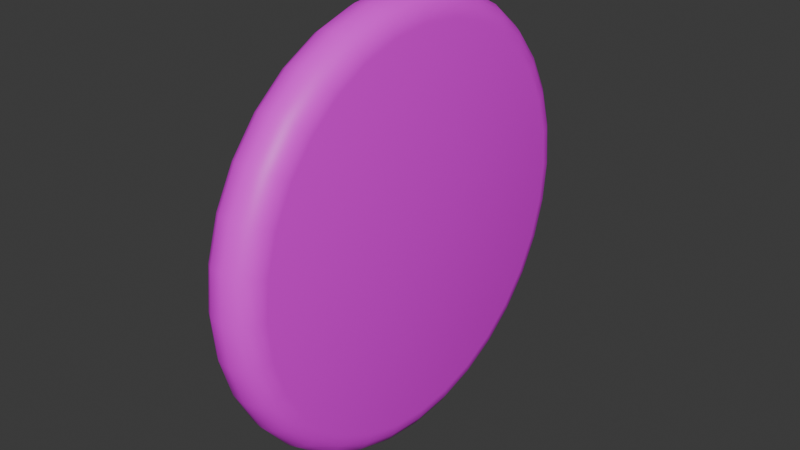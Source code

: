 # Source: New_Board.blend  (saved by Blender 4.3.32; exported with 4.5.12 LTS)
import bpy
from mathutils import Matrix  # noqa: F401  (used for matrix-valued properties, if any)

bpy.ops.wm.read_factory_settings(use_empty=True)
scene = bpy.context.scene
scene.name = 'Scene'

# ---- collections
col_collection = bpy.data.collections.new('Collection'); scene.collection.children.link(col_collection)

# ---- images (referenced by path relative to the original .blend; pixels are not part of the script)
import os
ASSET_DIR = os.environ.get("B2B_ASSET_DIR", "")  # directory of the original .blend (textures are referenced by path, not embedded)
HERE = os.path.dirname(os.path.abspath(__file__))  # packed textures are extracted next to this script under _unpacked/

def load_image(name, relpath, width, height, colorspace="sRGB"):
    """Load a texture the original file referenced (path relative to the .blend, or extracted next to this script)."""
    p = next((c for c in (os.path.join(HERE, relpath), os.path.join(ASSET_DIR, relpath)) if relpath and os.path.exists(c)), "")
    if p:
        img = bpy.data.images.load(p, check_existing=True)
        img.name = name
    else:  # same state as the original file: an image datablock whose file is absent (Cycles renders it pink)
        img = bpy.data.images.new(name, width, height)
        img.source = "FILE"
        img.filepath = "//" + (relpath or name)
    img.colorspace_settings.name = colorspace
    return img
img_wood = load_image('Wood', '', 1024, 1024, 'sRGB')

# ---- materials (node trees are filled in below, after node groups)
mat_board = bpy.data.materials.new('Board')

# ---- node groups
ng_smooth_by_angle = bpy.data.node_groups.new('Smooth by Angle', 'GeometryNodeTree')
_s = ng_smooth_by_angle.interface.new_socket(name='Mesh', in_out='OUTPUT', socket_type='NodeSocketGeometry')
_s = ng_smooth_by_angle.interface.new_socket(name='Mesh', in_out='INPUT', socket_type='NodeSocketGeometry')
_s = ng_smooth_by_angle.interface.new_socket(name='Angle', in_out='INPUT', socket_type='NodeSocketFloat')
_s.subtype = 'ANGLE'
_s.default_value = 0.5236
_s.min_value = 0.0
_s.max_value = 3.142
_s.description = 'Maximum face angle for smooth edges'
_s = ng_smooth_by_angle.interface.new_socket(name='Ignore Sharpness', in_out='INPUT', socket_type='NodeSocketBool')
_s.force_non_field = True
ng_smooth_by_angle.description = 'Set the sharpness of mesh edges based on the angle between the neighboring faces'
ng_smooth_by_angle.is_modifier = True
_N = ng_smooth_by_angle.nodes; _L = ng_smooth_by_angle.links
n0 = _N.new('GeometryNodeSetShadeSmooth'); n0.name = 'Set Shade Smooth'; n0.location = (120, -80)
n0.domain = 'EDGE'
n1 = _N.new('GeometryNodeSetShadeSmooth'); n1.name = 'Set Shade Smooth.001'; n1.location = (300, -80)
n2 = _N.new('NodeGroupOutput'); n2.name = 'Group Output'; n2.location = (480, -80)
n3 = _N.new('GeometryNodeInputMeshEdgeAngle'); n3.name = 'Edge Angle'; n3.location = (-440, -240)
n4 = _N.new('NodeGroupInput'); n4.name = 'Group Input'; n4.location = (-80, -80)
n5 = _N.new('GeometryNodeInputEdgeSmooth'); n5.name = 'Is Edge Smooth'; n5.location = (-260, -120)
n6 = _N.new('GeometryNodeInputShadeSmooth'); n6.name = 'Is Shade Smooth'; n6.location = (-440, -397)
n7 = _N.new('FunctionNodeCompare'); n7.name = 'Compare'; n7.location = (-260, -260)
n7.operation = 'LESS_EQUAL'
n7.inputs[6].default_value = (0.0, 0.0, 0.0, 0.0)
n7.inputs[7].default_value = (0.0, 0.0, 0.0, 0.0)
n8 = _N.new('FunctionNodeBooleanMath'); n8.name = 'Boolean Math.001'; n8.location = (-80, -260)
n9 = _N.new('NodeGroupInput'); n9.name = 'Group Input.001'; n9.location = (-440, -329)
n10 = _N.new('NodeGroupInput'); n10.name = 'Group Input.002'; n10.location = (-259, -189)
n11 = _N.new('FunctionNodeBooleanMath'); n11.name = 'Boolean Math'; n11.location = (-80, -149)
n11.operation = 'OR'
n12 = _N.new('FunctionNodeBooleanMath'); n12.name = 'Boolean Math.002'; n12.location = (-260, -380)
n12.operation = 'OR'
n13 = _N.new('NodeGroupInput'); n13.name = 'Group Input.003'; n13.location = (-440, -460)
_L.new(n3.outputs[0], n7.inputs[0])
_L.new(n1.outputs[0], n2.inputs[0])
_L.new(n9.outputs[1], n7.inputs[1])
_L.new(n7.outputs[0], n8.inputs[0])
_L.new(n4.outputs[0], n0.inputs[0])
_L.new(n0.outputs[0], n1.inputs[0])
_L.new(n8.outputs[0], n0.inputs[2])
_L.new(n10.outputs[2], n11.inputs[1])
_L.new(n5.outputs[0], n11.inputs[0])
_L.new(n11.outputs[0], n0.inputs[1])
_L.new(n13.outputs[2], n12.inputs[1])
_L.new(n6.outputs[0], n12.inputs[0])
_L.new(n12.outputs[0], n8.inputs[1])
n2.is_active_output = True

# ---- material node trees
mat_board.use_nodes = True; mat_board.node_tree.nodes.clear()
_N = mat_board.node_tree.nodes; _L = mat_board.node_tree.links
n0 = _N.new('ShaderNodeBsdfPrincipled'); n0.name = 'Principled BSDF'; n0.location = (10, 300)
n1 = _N.new('ShaderNodeOutputMaterial'); n1.name = 'Material Output'; n1.location = (300, 300)
n2 = _N.new('ShaderNodeTexImage'); n2.name = 'Image Texture'; n2.location = (-280, 280)
n2.image = img_wood
_L.new(n0.outputs[0], n1.inputs[0])
_L.new(n2.outputs[0], n0.inputs[0])
n1.is_active_output = True

# ---- world
world_world = bpy.data.worlds.new('World'); scene.world = world_world
world_world.use_nodes = True; world_world.node_tree.nodes.clear()
_N = world_world.node_tree.nodes; _L = world_world.node_tree.links
n0 = _N.new('ShaderNodeOutputWorld'); n0.name = 'World Output'; n0.location = (300, 300)
n1 = _N.new('ShaderNodeBackground'); n1.name = 'Background'; n1.location = (10, 300)
n1.inputs[0].default_value = (0.05088, 0.05088, 0.05088, 1.0)
_L.new(n1.outputs[0], n0.inputs[0])
n0.is_active_output = True
world_world.color = (0.05088, 0.05088, 0.05088)
world_world.sun_shadow_jitter_overblur = 0.0

# ---- meshes
me_cylinder = bpy.data.meshes.new('Cylinder')
me_cylinder.from_pydata([(-0.1268, 0.884, 3.101e-07), (-0.01136, 1.0, 0.0), (-0.118, 0.9284, 1.914e-07), (-0.09301, 0.966, 9.104e-08), (-0.05555, 0.9912, 2.369e-08), (0.1268, 0.884, 0.0), (0.01136, 1.0, 0.0), (0.118, 0.9284, 0.0), (0.09301, 0.966, 0.0), (0.05555, 0.9912, 0.0), (-0.1268, 0.867, -0.1725), (-0.01136, 0.9808, -0.1951), (-0.118, 0.9105, -0.1811), (-0.09301, 0.9475, -0.1885), (-0.05555, 0.9721, -0.1934), (0.1268, 0.867, -0.1725), (0.01136, 0.9808, -0.1951), (0.118, 0.9105, -0.1811), (0.09301, 0.9475, -0.1885), (0.05555, 0.9721, -0.1934), (-0.1268, 0.8167, -0.3383), (-0.01136, 0.9239, -0.3827), (-0.118, 0.8577, -0.3553), (-0.09301, 0.8925, -0.3697), (-0.05555, 0.9157, -0.3793), (0.1268, 0.8167, -0.3383), (0.01136, 0.9239, -0.3827), (0.118, 0.8577, -0.3553), (0.09301, 0.8925, -0.3697), (0.05555, 0.9157, -0.3793), (-0.1268, 0.735, -0.4911), (-0.01136, 0.8315, -0.5556), (-0.118, 0.7719, -0.5158), (-0.09301, 0.8032, -0.5367), (-0.05555, 0.8241, -0.5507), (0.1268, 0.735, -0.4911), (0.01136, 0.8315, -0.5556), (0.118, 0.7719, -0.5158), (0.09301, 0.8032, -0.5367), (0.05555, 0.8241, -0.5507), (-0.1268, 0.6251, -0.6251), (-0.01136, 0.7071, -0.7071), (-0.118, 0.6565, -0.6565), (-0.09301, 0.6831, -0.6831), (-0.05555, 0.7009, -0.7009), (0.1268, 0.6251, -0.6251), (0.01136, 0.7071, -0.7071), (0.118, 0.6565, -0.6565), (0.09301, 0.6831, -0.6831), (0.05555, 0.7009, -0.7009), (-0.1268, 0.4911, -0.735), (-0.01136, 0.5556, -0.8315), (-0.118, 0.5158, -0.7719), (-0.09301, 0.5367, -0.8032), (-0.05555, 0.5507, -0.8241), (0.1268, 0.4911, -0.735), (0.01136, 0.5556, -0.8315), (0.118, 0.5158, -0.7719), (0.09301, 0.5367, -0.8032), (0.05555, 0.5507, -0.8241), (-0.1268, 0.3383, -0.8167), (-0.01136, 0.3827, -0.9239), (-0.118, 0.3553, -0.8577), (-0.09301, 0.3697, -0.8925), (-0.05555, 0.3793, -0.9157), (0.1268, 0.3383, -0.8167), (0.01136, 0.3827, -0.9239), (0.118, 0.3553, -0.8577), (0.09301, 0.3697, -0.8925), (0.05555, 0.3793, -0.9157), (-0.1268, 0.1725, -0.867), (-0.01136, 0.1951, -0.9808), (-0.118, 0.1811, -0.9105), (-0.09301, 0.1885, -0.9475), (-0.05555, 0.1934, -0.9721), (0.1268, 0.1725, -0.867), (0.01136, 0.1951, -0.9808), (0.118, 0.1811, -0.9105), (0.09301, 0.1885, -0.9475), (0.05555, 0.1934, -0.9721), (-0.1268, 0.0, -0.884), (-0.01136, 0.0, -1.0), (-0.118, 0.0, -0.9284), (-0.09301, 0.0, -0.966), (-0.05555, 0.0, -0.9912), (0.1268, 0.0, -0.884), (0.01136, 0.0, -1.0), (0.118, 0.0, -0.9284), (0.09301, 0.0, -0.966), (0.05555, 0.0, -0.9912), (-0.1268, -0.1725, -0.867), (-0.01136, -0.1951, -0.9808), (-0.118, -0.1811, -0.9105), (-0.09301, -0.1885, -0.9475), (-0.05555, -0.1934, -0.9721), (0.1268, -0.1725, -0.867), (0.01136, -0.1951, -0.9808), (0.118, -0.1811, -0.9105), (0.09301, -0.1885, -0.9475), (0.05555, -0.1934, -0.9721), (-0.1268, -0.3383, -0.8167), (-0.01136, -0.3827, -0.9239), (-0.118, -0.3553, -0.8577), (-0.09301, -0.3697, -0.8925), (-0.05555, -0.3793, -0.9157), (0.1268, -0.3383, -0.8167), (0.01136, -0.3827, -0.9239), (0.118, -0.3553, -0.8577), (0.09301, -0.3697, -0.8925), (0.05555, -0.3793, -0.9157), (-0.1268, -0.4911, -0.735), (-0.01136, -0.5556, -0.8315), (-0.118, -0.5158, -0.7719), (-0.09301, -0.5367, -0.8032), (-0.05555, -0.5507, -0.8241), (0.1268, -0.4911, -0.735), (0.01136, -0.5556, -0.8315), (0.118, -0.5158, -0.7719), (0.09301, -0.5367, -0.8032), (0.05555, -0.5507, -0.8241), (-0.1268, -0.6251, -0.6251), (-0.01136, -0.7071, -0.7071), (-0.118, -0.6565, -0.6565), (-0.09301, -0.6831, -0.6831), (-0.05555, -0.7009, -0.7009), (0.1268, -0.6251, -0.6251), (0.01136, -0.7071, -0.7071), (0.118, -0.6565, -0.6565), (0.09301, -0.6831, -0.6831), (0.05555, -0.7009, -0.7009), (-0.1268, -0.735, -0.4911), (-0.01136, -0.8315, -0.5556), (-0.118, -0.7719, -0.5158), (-0.09301, -0.8032, -0.5367), (-0.05555, -0.8241, -0.5507), (0.1268, -0.735, -0.4911), (0.01136, -0.8315, -0.5556), (0.118, -0.7719, -0.5158), (0.09301, -0.8032, -0.5367), (0.05555, -0.8241, -0.5507), (-0.1268, -0.8167, -0.3383), (-0.01136, -0.9239, -0.3827), (-0.118, -0.8577, -0.3553), (-0.09301, -0.8925, -0.3697), (-0.05555, -0.9157, -0.3793), (0.1268, -0.8167, -0.3383), (0.01136, -0.9239, -0.3827), (0.118, -0.8577, -0.3553), (0.09301, -0.8925, -0.3697), (0.05555, -0.9157, -0.3793), (-0.1268, -0.867, -0.1725), (-0.01136, -0.9808, -0.1951), (-0.118, -0.9105, -0.1811), (-0.09301, -0.9475, -0.1885), (-0.05555, -0.9721, -0.1934), (0.1268, -0.867, -0.1725), (0.01136, -0.9808, -0.1951), (0.118, -0.9105, -0.1811), (0.09301, -0.9475, -0.1885), (0.05555, -0.9721, -0.1934), (-0.1268, -0.884, 3.101e-07), (-0.01136, -1.0, 0.0), (-0.118, -0.9284, 1.914e-07), (-0.09301, -0.966, 9.104e-08), (-0.05555, -0.9912, 2.369e-08), (0.1268, -0.884, 0.0), (0.01136, -1.0, 0.0), (0.118, -0.9284, 0.0), (0.09301, -0.966, 0.0), (0.05555, -0.9912, 0.0), (-0.1268, -0.867, 0.1725), (-0.01136, -0.9808, 0.1951), (-0.118, -0.9105, 0.1811), (-0.09301, -0.9475, 0.1885), (-0.05555, -0.9721, 0.1934), (0.1268, -0.867, 0.1725), (0.01136, -0.9808, 0.1951), (0.118, -0.9105, 0.1811), (0.09301, -0.9475, 0.1885), (0.05555, -0.9721, 0.1934), (-0.1268, -0.8167, 0.3383), (-0.01136, -0.9239, 0.3827), (-0.118, -0.8577, 0.3553), (-0.09301, -0.8925, 0.3697), (-0.05555, -0.9157, 0.3793), (0.1268, -0.8167, 0.3383), (0.01136, -0.9239, 0.3827), (0.118, -0.8577, 0.3553), (0.09301, -0.8925, 0.3697), (0.05555, -0.9157, 0.3793), (-0.1268, -0.735, 0.4911), (-0.01136, -0.8315, 0.5556), (-0.118, -0.7719, 0.5158), (-0.09301, -0.8032, 0.5367), (-0.05555, -0.8241, 0.5507), (0.1268, -0.735, 0.4911), (0.01136, -0.8315, 0.5556), (0.118, -0.7719, 0.5158), (0.09301, -0.8032, 0.5367), (0.05555, -0.8241, 0.5507), (-0.1268, -0.6251, 0.6251), (-0.01136, -0.7071, 0.7071), (-0.118, -0.6565, 0.6565), (-0.09301, -0.6831, 0.6831), (-0.05555, -0.7009, 0.7009), (0.1268, -0.6251, 0.6251), (0.01136, -0.7071, 0.7071), (0.118, -0.6565, 0.6565), (0.09301, -0.6831, 0.6831), (0.05555, -0.7009, 0.7009), (-0.1268, -0.4911, 0.735), (-0.01136, -0.5556, 0.8315), (-0.118, -0.5158, 0.7719), (-0.09301, -0.5367, 0.8032), (-0.05555, -0.5507, 0.8241), (0.1268, -0.4911, 0.735), (0.01136, -0.5556, 0.8315), (0.118, -0.5158, 0.7719), (0.09301, -0.5367, 0.8032), (0.05555, -0.5507, 0.8241), (-0.1268, -0.3383, 0.8167), (-0.01136, -0.3827, 0.9239), (-0.118, -0.3553, 0.8577), (-0.09301, -0.3697, 0.8925), (-0.05555, -0.3793, 0.9157), (0.1268, -0.3383, 0.8167), (0.01136, -0.3827, 0.9239), (0.118, -0.3553, 0.8577), (0.09301, -0.3697, 0.8925), (0.05555, -0.3793, 0.9157), (-0.1268, -0.1725, 0.867), (-0.01136, -0.1951, 0.9808), (-0.118, -0.1811, 0.9105), (-0.09301, -0.1885, 0.9475), (-0.05555, -0.1934, 0.9721), (0.1268, -0.1725, 0.867), (0.01136, -0.1951, 0.9808), (0.118, -0.1811, 0.9105), (0.09301, -0.1885, 0.9475), (0.05555, -0.1934, 0.9721), (-0.1268, 0.0, 0.884), (-0.01136, 0.0, 1.0), (-0.118, 0.0, 0.9284), (-0.09301, 0.0, 0.966), (-0.05555, 0.0, 0.9912), (0.1268, 0.0, 0.884), (0.01136, 0.0, 1.0), (0.118, 0.0, 0.9284), (0.09301, 0.0, 0.966), (0.05555, 0.0, 0.9912), (-0.1268, 0.1725, 0.867), (-0.01136, 0.1951, 0.9808), (-0.118, 0.1811, 0.9105), (-0.09301, 0.1885, 0.9475), (-0.05555, 0.1934, 0.9721), (0.1268, 0.1725, 0.867), (0.01136, 0.1951, 0.9808), (0.118, 0.1811, 0.9105), (0.09301, 0.1885, 0.9475), (0.05555, 0.1934, 0.9721), (-0.1268, 0.3383, 0.8167), (-0.01136, 0.3827, 0.9239), (-0.118, 0.3553, 0.8577), (-0.09301, 0.3697, 0.8925), (-0.05555, 0.3793, 0.9157), (0.1268, 0.3383, 0.8167), (0.01136, 0.3827, 0.9239), (0.118, 0.3553, 0.8577), (0.09301, 0.3697, 0.8925), (0.05555, 0.3793, 0.9157), (-0.1268, 0.4911, 0.735), (-0.01136, 0.5556, 0.8315), (-0.118, 0.5158, 0.7719), (-0.09301, 0.5367, 0.8032), (-0.05555, 0.5507, 0.8241), (0.1268, 0.4911, 0.735), (0.01136, 0.5556, 0.8315), (0.118, 0.5158, 0.7719), (0.09301, 0.5367, 0.8032), (0.05555, 0.5507, 0.8241), (-0.1268, 0.6251, 0.6251), (-0.01136, 0.7071, 0.7071), (-0.118, 0.6565, 0.6565), (-0.09301, 0.6831, 0.6831), (-0.05555, 0.7009, 0.7009), (0.1268, 0.6251, 0.6251), (0.01136, 0.7071, 0.7071), (0.118, 0.6565, 0.6565), (0.09301, 0.6831, 0.6831), (0.05555, 0.7009, 0.7009), (-0.1268, 0.735, 0.4911), (-0.01136, 0.8315, 0.5556), (-0.118, 0.7719, 0.5158), (-0.09301, 0.8032, 0.5367), (-0.05555, 0.8241, 0.5507), (0.1268, 0.735, 0.4911), (0.01136, 0.8315, 0.5556), (0.118, 0.7719, 0.5158), (0.09301, 0.8032, 0.5367), (0.05555, 0.8241, 0.5507), (-0.1268, 0.8167, 0.3383), (-0.01136, 0.9239, 0.3827), (-0.118, 0.8577, 0.3553), (-0.09301, 0.8925, 0.3697), (-0.05555, 0.9157, 0.3793), (0.1268, 0.8167, 0.3383), (0.01136, 0.9239, 0.3827), (0.118, 0.8577, 0.3553), (0.09301, 0.8925, 0.3697), (0.05555, 0.9157, 0.3793), (-0.1268, 0.867, 0.1725), (-0.01136, 0.9808, 0.1951), (-0.118, 0.9105, 0.1811), (-0.09301, 0.9475, 0.1885), (-0.05555, 0.9721, 0.1934), (0.1268, 0.867, 0.1725), (0.01136, 0.9808, 0.1951), (0.118, 0.9105, 0.1811), (0.09301, 0.9475, 0.1885), (0.05555, 0.9721, 0.1934)], [], [(311, 316, 6, 1), (21, 26, 36, 31), (31, 36, 46, 41), (41, 46, 56, 51), (51, 56, 66, 61), (61, 66, 76, 71), (71, 76, 86, 81), (81, 86, 96, 91), (91, 96, 106, 101), (101, 106, 116, 111), (111, 116, 126, 121), (121, 126, 136, 131), (131, 136, 146, 141), (141, 146, 156, 151), (151, 156, 166, 161), (161, 166, 176, 171), (171, 176, 186, 181), (181, 186, 196, 191), (191, 196, 206, 201), (201, 206, 216, 211), (211, 216, 226, 221), (221, 226, 236, 231), (231, 236, 246, 241), (241, 246, 256, 251), (251, 256, 266, 261), (261, 266, 276, 271), (271, 276, 286, 281), (281, 286, 296, 291), (291, 296, 306, 301), (301, 306, 316, 311), (11, 16, 26, 21), (15, 5, 315, 305, 295, 285, 275, 265, 255, 245, 235, 225, 215, 205, 195, 185, 175, 165, 155, 145, 135, 125, 115, 105, 95, 85, 75, 65, 55, 45, 35, 25), (1, 6, 16, 11), (1, 11, 14, 4), (4, 14, 13, 3), (3, 13, 12, 2), (2, 12, 10, 0), (16, 6, 9, 19), (19, 9, 8, 18), (18, 8, 7, 17), (17, 7, 5, 15), (11, 21, 24, 14), (14, 24, 23, 13), (13, 23, 22, 12), (12, 22, 20, 10), (26, 16, 19, 29), (29, 19, 18, 28), (28, 18, 17, 27), (27, 17, 15, 25), (21, 31, 34, 24), (24, 34, 33, 23), (23, 33, 32, 22), (22, 32, 30, 20), (36, 26, 29, 39), (39, 29, 28, 38), (38, 28, 27, 37), (37, 27, 25, 35), (31, 41, 44, 34), (34, 44, 43, 33), (33, 43, 42, 32), (32, 42, 40, 30), (46, 36, 39, 49), (49, 39, 38, 48), (48, 38, 37, 47), (47, 37, 35, 45), (41, 51, 54, 44), (44, 54, 53, 43), (43, 53, 52, 42), (42, 52, 50, 40), (56, 46, 49, 59), (59, 49, 48, 58), (58, 48, 47, 57), (57, 47, 45, 55), (51, 61, 64, 54), (54, 64, 63, 53), (53, 63, 62, 52), (52, 62, 60, 50), (66, 56, 59, 69), (69, 59, 58, 68), (68, 58, 57, 67), (67, 57, 55, 65), (61, 71, 74, 64), (64, 74, 73, 63), (63, 73, 72, 62), (62, 72, 70, 60), (76, 66, 69, 79), (79, 69, 68, 78), (78, 68, 67, 77), (77, 67, 65, 75), (71, 81, 84, 74), (74, 84, 83, 73), (73, 83, 82, 72), (72, 82, 80, 70), (86, 76, 79, 89), (89, 79, 78, 88), (88, 78, 77, 87), (87, 77, 75, 85), (81, 91, 94, 84), (84, 94, 93, 83), (83, 93, 92, 82), (82, 92, 90, 80), (96, 86, 89, 99), (99, 89, 88, 98), (98, 88, 87, 97), (97, 87, 85, 95), (91, 101, 104, 94), (94, 104, 103, 93), (93, 103, 102, 92), (92, 102, 100, 90), (106, 96, 99, 109), (109, 99, 98, 108), (108, 98, 97, 107), (107, 97, 95, 105), (101, 111, 114, 104), (104, 114, 113, 103), (103, 113, 112, 102), (102, 112, 110, 100), (116, 106, 109, 119), (119, 109, 108, 118), (118, 108, 107, 117), (117, 107, 105, 115), (111, 121, 124, 114), (114, 124, 123, 113), (113, 123, 122, 112), (112, 122, 120, 110), (126, 116, 119, 129), (129, 119, 118, 128), (128, 118, 117, 127), (127, 117, 115, 125), (121, 131, 134, 124), (124, 134, 133, 123), (123, 133, 132, 122), (122, 132, 130, 120), (136, 126, 129, 139), (139, 129, 128, 138), (138, 128, 127, 137), (137, 127, 125, 135), (131, 141, 144, 134), (134, 144, 143, 133), (133, 143, 142, 132), (132, 142, 140, 130), (146, 136, 139, 149), (149, 139, 138, 148), (148, 138, 137, 147), (147, 137, 135, 145), (141, 151, 154, 144), (144, 154, 153, 143), (143, 153, 152, 142), (142, 152, 150, 140), (156, 146, 149, 159), (159, 149, 148, 158), (158, 148, 147, 157), (157, 147, 145, 155), (151, 161, 164, 154), (154, 164, 163, 153), (153, 163, 162, 152), (152, 162, 160, 150), (166, 156, 159, 169), (169, 159, 158, 168), (168, 158, 157, 167), (167, 157, 155, 165), (161, 171, 174, 164), (164, 174, 173, 163), (163, 173, 172, 162), (162, 172, 170, 160), (176, 166, 169, 179), (179, 169, 168, 178), (178, 168, 167, 177), (177, 167, 165, 175), (171, 181, 184, 174), (174, 184, 183, 173), (173, 183, 182, 172), (172, 182, 180, 170), (186, 176, 179, 189), (189, 179, 178, 188), (188, 178, 177, 187), (187, 177, 175, 185), (181, 191, 194, 184), (184, 194, 193, 183), (183, 193, 192, 182), (182, 192, 190, 180), (196, 186, 189, 199), (199, 189, 188, 198), (198, 188, 187, 197), (197, 187, 185, 195), (191, 201, 204, 194), (194, 204, 203, 193), (193, 203, 202, 192), (192, 202, 200, 190), (206, 196, 199, 209), (209, 199, 198, 208), (208, 198, 197, 207), (207, 197, 195, 205), (201, 211, 214, 204), (204, 214, 213, 203), (203, 213, 212, 202), (202, 212, 210, 200), (216, 206, 209, 219), (219, 209, 208, 218), (218, 208, 207, 217), (217, 207, 205, 215), (211, 221, 224, 214), (214, 224, 223, 213), (213, 223, 222, 212), (212, 222, 220, 210), (226, 216, 219, 229), (229, 219, 218, 228), (228, 218, 217, 227), (227, 217, 215, 225), (221, 231, 234, 224), (224, 234, 233, 223), (223, 233, 232, 222), (222, 232, 230, 220), (236, 226, 229, 239), (239, 229, 228, 238), (238, 228, 227, 237), (237, 227, 225, 235), (231, 241, 244, 234), (234, 244, 243, 233), (233, 243, 242, 232), (232, 242, 240, 230), (246, 236, 239, 249), (249, 239, 238, 248), (248, 238, 237, 247), (247, 237, 235, 245), (241, 251, 254, 244), (244, 254, 253, 243), (243, 253, 252, 242), (242, 252, 250, 240), (256, 246, 249, 259), (259, 249, 248, 258), (258, 248, 247, 257), (257, 247, 245, 255), (251, 261, 264, 254), (254, 264, 263, 253), (253, 263, 262, 252), (252, 262, 260, 250), (266, 256, 259, 269), (269, 259, 258, 268), (268, 258, 257, 267), (267, 257, 255, 265), (261, 271, 274, 264), (264, 274, 273, 263), (263, 273, 272, 262), (262, 272, 270, 260), (276, 266, 269, 279), (279, 269, 268, 278), (278, 268, 267, 277), (277, 267, 265, 275), (271, 281, 284, 274), (274, 284, 283, 273), (273, 283, 282, 272), (272, 282, 280, 270), (286, 276, 279, 289), (289, 279, 278, 288), (288, 278, 277, 287), (287, 277, 275, 285), (281, 291, 294, 284), (284, 294, 293, 283), (283, 293, 292, 282), (282, 292, 290, 280), (296, 286, 289, 299), (299, 289, 288, 298), (298, 288, 287, 297), (297, 287, 285, 295), (291, 301, 304, 294), (294, 304, 303, 293), (293, 303, 302, 292), (292, 302, 300, 290), (306, 296, 299, 309), (309, 299, 298, 308), (308, 298, 297, 307), (307, 297, 295, 305), (301, 311, 314, 304), (304, 314, 313, 303), (303, 313, 312, 302), (302, 312, 310, 300), (316, 306, 309, 319), (319, 309, 308, 318), (318, 308, 307, 317), (317, 307, 305, 315), (311, 1, 4, 314), (314, 4, 3, 313), (313, 3, 2, 312), (312, 2, 0, 310), (6, 316, 319, 9), (9, 319, 318, 8), (8, 318, 317, 7), (7, 317, 315, 5), (0, 10, 20, 30, 40, 50, 60, 70, 80, 90, 100, 110, 120, 130, 140, 150, 160, 170, 180, 190, 200, 210, 220, 230, 240, 250, 260, 270, 280, 290, 300, 310)])
me_cylinder.polygons.foreach_set('use_smooth', [True] * 290)
_uv = me_cylinder.uv_layers.new(name='UVMap')
_uv.uv.foreach_set('vector', [0.09273, 0.5864, 0.09844, 0.5864, 0.09844, 0.6347, 0.09273, 0.6347, 0.09273, 0.7323, 0.09844, 0.7323, 0.09844, 0.7778, 0.09273, 0.7778, 0.09273, 0.7778, 0.09844, 0.7778, 0.09844, 0.8187, 0.09273, 0.8187, 0.09273, 0.8187, 0.09844, 0.8187, 0.09844, 0.8536, 0.09273, 0.8536, 0.2259, 0.8187, 0.2202, 0.8187, 0.2202, 0.7778, 0.2259, 0.7778, 0.2259, 0.7778, 0.2202, 0.7778, 0.2202, 0.7323, 0.2259, 0.7323, 0.2259, 0.7323, 0.2202, 0.7323, 0.2202, 0.684, 0.2259, 0.684, 0.2259, 0.684, 0.2202, 0.684, 0.2202, 0.6347, 0.2259, 0.6347, 0.2259, 0.6347, 0.2202, 0.6347, 0.2202, 0.5864, 0.2259, 0.5864, 0.2259, 0.5864, 0.2202, 0.5864, 0.2202, 0.5409, 0.2259, 0.5409, 0.2259, 0.5409, 0.2202, 0.5409, 0.2202, 0.5, 0.2259, 0.5, 0.1622, 0.8536, 0.1564, 0.8536, 0.1564, 0.8126, 0.1622, 0.8126, 0.1622, 0.8126, 0.1564, 0.8126, 0.1564, 0.7671, 0.1622, 0.7671, 0.1622, 0.7671, 0.1564, 0.7671, 0.1564, 0.7188, 0.1622, 0.7188, 0.1622, 0.7188, 0.1564, 0.7188, 0.1564, 0.6696, 0.1622, 0.6696, 0.1622, 0.6696, 0.1564, 0.6696, 0.1564, 0.6213, 0.1622, 0.6213, 0.1622, 0.6213, 0.1564, 0.6213, 0.1564, 0.5758, 0.1622, 0.5758, 0.1622, 0.5758, 0.1564, 0.5758, 0.1564, 0.5348, 0.1622, 0.5348, 0.1622, 0.5348, 0.1564, 0.5348, 0.1564, 0.5, 0.1622, 0.5, 0.02901, 0.5, 0.03472, 0.5, 0.03472, 0.5348, 0.02901, 0.5348, 0.02901, 0.5348, 0.03472, 0.5348, 0.03472, 0.5758, 0.02901, 0.5758, 0.02901, 0.5758, 0.03472, 0.5758, 0.03472, 0.6213, 0.02901, 0.6213, 0.02901, 0.6213, 0.03472, 0.6213, 0.03472, 0.6696, 0.02901, 0.6696, 0.02901, 0.6696, 0.03472, 0.6696, 0.03472, 0.7188, 0.02901, 0.7188, 0.02901, 0.7188, 0.03472, 0.7188, 0.03472, 0.7671, 0.02901, 0.7671, 0.02901, 0.7671, 0.03472, 0.7671, 0.03472, 0.8126, 0.02901, 0.8126, 0.02901, 0.8126, 0.03472, 0.8126, 0.03472, 0.8536, 0.02901, 0.8536, 0.02901, 0.8536, 0.03472, 0.8536, 0.03472, 0.8884, 0.02901, 0.8884, 0.09273, 0.5, 0.09844, 0.5, 0.09844, 0.5409, 0.09273, 0.5409, 0.09273, 0.5409, 0.09844, 0.5409, 0.09844, 0.5864, 0.09273, 0.5864, 0.09273, 0.684, 0.09844, 0.684, 0.09844, 0.7323, 0.09273, 0.7323, 0.07834, 0.1091, 0.1091, 0.07834, 0.1453, 0.05416, 0.1855, 0.0375, 0.2282, 0.02901, 0.2718, 0.02901, 0.3145, 0.0375, 0.3547, 0.05416, 0.3909, 0.07834, 0.4217, 0.1091, 0.4458, 0.1453, 0.4625, 0.1855, 0.471, 0.2282, 0.471, 0.2718, 0.4625, 0.3145, 0.4458, 0.3547, 0.4217, 0.3909, 0.3909, 0.4217, 0.3547, 0.4458, 0.3145, 0.4625, 0.2718, 0.471, 0.2282, 0.471, 0.1855, 0.4625, 0.1453, 0.4458, 0.1091, 0.4217, 0.07834, 0.3909, 0.05416, 0.3547, 0.0375, 0.3145, 0.02901, 0.2718, 0.02901, 0.2282, 0.0375, 0.1855, 0.05416, 0.1453, 0.09273, 0.6347, 0.09844, 0.6347, 0.09844, 0.684, 0.09273, 0.684, 0.09273, 0.6347, 0.09273, 0.684, 0.08163, 0.6838, 0.08163, 0.635, 0.08163, 0.635, 0.08163, 0.6838, 0.06372, 0.6832, 0.06372, 0.6356, 0.9087, 0.4447, 0.8691, 0.4711, 0.8599, 0.4557, 0.898, 0.4303, 0.898, 0.4303, 0.8599, 0.4557, 0.8547, 0.4458, 0.8909, 0.4217, 0.09844, 0.684, 0.09844, 0.6347, 0.1095, 0.635, 0.1095, 0.6838, 0.1095, 0.6838, 0.1095, 0.635, 0.1274, 0.6356, 0.1274, 0.6832, 0.0564, 0.09004, 0.09004, 0.0564, 0.102, 0.06972, 0.06972, 0.102, 0.06972, 0.102, 0.102, 0.06972, 0.1091, 0.07834, 0.07834, 0.1091, 0.09273, 0.684, 0.09273, 0.7323, 0.08163, 0.7321, 0.08163, 0.6842, 0.08163, 0.6842, 0.08163, 0.7321, 0.06372, 0.7315, 0.06372, 0.6848, 0.8676, 0.4719, 0.8237, 0.4901, 0.8177, 0.4732, 0.8599, 0.4557, 0.8599, 0.4557, 0.8177, 0.4732, 0.8145, 0.4625, 0.8547, 0.4458, 0.09844, 0.7323, 0.09844, 0.684, 0.1095, 0.6842, 0.1095, 0.7321, 0.1095, 0.7321, 0.1095, 0.6842, 0.1274, 0.6848, 0.1274, 0.7315, 0.02892, 0.1309, 0.05535, 0.09133, 0.06972, 0.102, 0.04432, 0.1401, 0.04432, 0.1401, 0.06972, 0.102, 0.07834, 0.1091, 0.05416, 0.1453, 0.09273, 0.7323, 0.09273, 0.7778, 0.08163, 0.7776, 0.08163, 0.7325, 0.08163, 0.7325, 0.08163, 0.7776, 0.06372, 0.777, 0.06372, 0.7331, 0.8221, 0.4906, 0.7754, 0.4998, 0.7729, 0.4821, 0.8177, 0.4732, 0.8177, 0.4732, 0.7729, 0.4821, 0.7718, 0.471, 0.8145, 0.4625, 0.09844, 0.7778, 0.09844, 0.7323, 0.1095, 0.7325, 0.1095, 0.7776, 0.1095, 0.7776, 0.1095, 0.7325, 0.1274, 0.7331, 0.1274, 0.777, 0.009928, 0.1763, 0.02813, 0.1324, 0.04432, 0.1401, 0.02683, 0.1823, 0.02683, 0.1823, 0.04432, 0.1401, 0.05416, 0.1453, 0.0375, 0.1855, 0.09273, 0.7778, 0.09273, 0.8187, 0.08163, 0.8186, 0.08163, 0.778, 0.08163, 0.778, 0.08163, 0.8186, 0.06372, 0.818, 0.06372, 0.7785, 0.7738, 0.5, 0.7262, 0.5, 0.7271, 0.4821, 0.7729, 0.4821, 0.7729, 0.4821, 0.7271, 0.4821, 0.7282, 0.471, 0.7718, 0.471, 0.09844, 0.8187, 0.09844, 0.7778, 0.1095, 0.778, 0.1095, 0.8186, 0.1095, 0.8186, 0.1095, 0.778, 0.1274, 0.7785, 0.1274, 0.818, 0.0001632, 0.2246, 0.009444, 0.1779, 0.02683, 0.1823, 0.01791, 0.2271, 0.01791, 0.2271, 0.02683, 0.1823, 0.0375, 0.1855, 0.02901, 0.2282, 0.09273, 0.8187, 0.09273, 0.8536, 0.08163, 0.8534, 0.08163, 0.8189, 0.08163, 0.8189, 0.08163, 0.8534, 0.06372, 0.853, 0.06372, 0.8193, 0.7246, 0.4998, 0.6779, 0.4906, 0.6823, 0.4732, 0.7271, 0.4821, 0.7271, 0.4821, 0.6823, 0.4732, 0.6855, 0.4625, 0.7282, 0.471, 0.09844, 0.8536, 0.09844, 0.8187, 0.1095, 0.8189, 0.1095, 0.8534, 0.1095, 0.8534, 0.1095, 0.8189, 0.1274, 0.8193, 0.1274, 0.853, -6.36e-09, 0.2738, -7.314e-09, 0.2262, 0.01791, 0.2271, 0.01791, 0.2729, 0.01791, 0.2729, 0.01791, 0.2271, 0.02901, 0.2282, 0.02901, 0.2718, 0.2259, 0.8187, 0.2259, 0.7778, 0.237, 0.778, 0.237, 0.8186, 0.237, 0.8186, 0.237, 0.778, 0.2549, 0.7785, 0.2549, 0.818, 0.6763, 0.4901, 0.6324, 0.4719, 0.6401, 0.4557, 0.6823, 0.4732, 0.6823, 0.4732, 0.6401, 0.4557, 0.6453, 0.4458, 0.6855, 0.4625, 0.2202, 0.7778, 0.2202, 0.8187, 0.2091, 0.8186, 0.2091, 0.778, 0.2091, 0.778, 0.2091, 0.8186, 0.1912, 0.818, 0.1912, 0.7785, 0.009444, 0.3221, 0.0001632, 0.2754, 0.01791, 0.2729, 0.02683, 0.3177, 0.02683, 0.3177, 0.01791, 0.2729, 0.02901, 0.2718, 0.0375, 0.3145, 0.2259, 0.7778, 0.2259, 0.7323, 0.237, 0.7325, 0.237, 0.7776, 0.237, 0.7776, 0.237, 0.7325, 0.2549, 0.7331, 0.2549, 0.777, 0.6309, 0.4711, 0.5913, 0.4447, 0.602, 0.4303, 0.6401, 0.4557, 0.6401, 0.4557, 0.602, 0.4303, 0.6091, 0.4217, 0.6453, 0.4458, 0.2202, 0.7323, 0.2202, 0.7778, 0.2091, 0.7776, 0.2091, 0.7325, 0.2091, 0.7325, 0.2091, 0.7776, 0.1912, 0.777, 0.1912, 0.7331, 0.02813, 0.3676, 0.009928, 0.3237, 0.02683, 0.3177, 0.04432, 0.3599, 0.04432, 0.3599, 0.02683, 0.3177, 0.0375, 0.3145, 0.05416, 0.3547, 0.2259, 0.7323, 0.2259, 0.684, 0.237, 0.6842, 0.237, 0.7321, 0.237, 0.7321, 0.237, 0.6842, 0.2549, 0.6848, 0.2549, 0.7315, 0.59, 0.4436, 0.5564, 0.41, 0.5697, 0.398, 0.602, 0.4303, 0.602, 0.4303, 0.5697, 0.398, 0.5783, 0.3909, 0.6091, 0.4217, 0.2202, 0.684, 0.2202, 0.7323, 0.2091, 0.7321, 0.2091, 0.6842, 0.2091, 0.6842, 0.2091, 0.7321, 0.1912, 0.7315, 0.1912, 0.6848, 0.05535, 0.4087, 0.02892, 0.3691, 0.04432, 0.3599, 0.06972, 0.398, 0.06972, 0.398, 0.04432, 0.3599, 0.05416, 0.3547, 0.07834, 0.3909, 0.2259, 0.684, 0.2259, 0.6347, 0.237, 0.635, 0.237, 0.6838, 0.237, 0.6838, 0.237, 0.635, 0.2549, 0.6356, 0.2549, 0.6832, 0.5553, 0.4087, 0.5289, 0.3691, 0.5443, 0.3599, 0.5697, 0.398, 0.5697, 0.398, 0.5443, 0.3599, 0.5542, 0.3547, 0.5783, 0.3909, 0.2202, 0.6347, 0.2202, 0.684, 0.2091, 0.6838, 0.2091, 0.635, 0.2091, 0.635, 0.2091, 0.6838, 0.1912, 0.6832, 0.1912, 0.6356, 0.09004, 0.4436, 0.0564, 0.41, 0.06972, 0.398, 0.102, 0.4303, 0.102, 0.4303, 0.06972, 0.398, 0.07834, 0.3909, 0.1091, 0.4217, 0.2259, 0.6347, 0.2259, 0.5864, 0.237, 0.5867, 0.237, 0.6345, 0.237, 0.6345, 0.237, 0.5867, 0.2549, 0.5873, 0.2549, 0.6339, 0.5281, 0.3676, 0.5099, 0.3237, 0.5268, 0.3177, 0.5443, 0.3599, 0.5443, 0.3599, 0.5268, 0.3177, 0.5375, 0.3145, 0.5542, 0.3547, 0.2202, 0.5864, 0.2202, 0.6347, 0.2091, 0.6345, 0.2091, 0.5867, 0.2091, 0.5867, 0.2091, 0.6345, 0.1912, 0.6339, 0.1912, 0.5873, 0.1309, 0.4711, 0.09133, 0.4447, 0.102, 0.4303, 0.1401, 0.4557, 0.1401, 0.4557, 0.102, 0.4303, 0.1091, 0.4217, 0.1453, 0.4458, 0.2259, 0.5864, 0.2259, 0.5409, 0.237, 0.5411, 0.237, 0.5862, 0.237, 0.5862, 0.237, 0.5411, 0.2549, 0.5417, 0.2549, 0.5857, 0.5094, 0.3221, 0.5002, 0.2754, 0.5179, 0.2729, 0.5268, 0.3177, 0.5268, 0.3177, 0.5179, 0.2729, 0.529, 0.2718, 0.5375, 0.3145, 0.2202, 0.5409, 0.2202, 0.5864, 0.2091, 0.5862, 0.2091, 0.5411, 0.2091, 0.5411, 0.2091, 0.5862, 0.1912, 0.5857, 0.1912, 0.5417, 0.1763, 0.4901, 0.1324, 0.4719, 0.1401, 0.4557, 0.1823, 0.4732, 0.1823, 0.4732, 0.1401, 0.4557, 0.1453, 0.4458, 0.1855, 0.4625, 0.2259, 0.5409, 0.2259, 0.5, 0.237, 0.5002, 0.237, 0.5408, 0.237, 0.5408, 0.237, 0.5002, 0.2549, 0.5007, 0.2549, 0.5403, 0.5, 0.2738, 0.5, 0.2262, 0.5179, 0.2271, 0.5179, 0.2729, 0.5179, 0.2729, 0.5179, 0.2271, 0.529, 0.2282, 0.529, 0.2718, 0.2202, 0.5, 0.2202, 0.5409, 0.2091, 0.5408, 0.2091, 0.5002, 0.2091, 0.5002, 0.2091, 0.5408, 0.1912, 0.5403, 0.1912, 0.5007, 0.2246, 0.4998, 0.1779, 0.4906, 0.1823, 0.4732, 0.2271, 0.4821, 0.2271, 0.4821, 0.1823, 0.4732, 0.1855, 0.4625, 0.2282, 0.471, 0.1622, 0.8536, 0.1622, 0.8126, 0.1733, 0.8128, 0.1733, 0.8534, 0.1733, 0.8534, 0.1733, 0.8128, 0.1912, 0.8133, 0.1912, 0.8529, 0.5002, 0.2246, 0.5094, 0.1779, 0.5268, 0.1823, 0.5179, 0.2271, 0.5179, 0.2271, 0.5268, 0.1823, 0.5375, 0.1855, 0.529, 0.2282, 0.1564, 0.8126, 0.1564, 0.8536, 0.1453, 0.8534, 0.1453, 0.8128, 0.1453, 0.8128, 0.1453, 0.8534, 0.1274, 0.8529, 0.1274, 0.8133, 0.2738, 0.5, 0.2262, 0.5, 0.2271, 0.4821, 0.2729, 0.4821, 0.2729, 0.4821, 0.2271, 0.4821, 0.2282, 0.471, 0.2718, 0.471, 0.1622, 0.8126, 0.1622, 0.7671, 0.1733, 0.7673, 0.1733, 0.8124, 0.1733, 0.8124, 0.1733, 0.7673, 0.1912, 0.7679, 0.1912, 0.8118, 0.5099, 0.1763, 0.5281, 0.1324, 0.5443, 0.1401, 0.5268, 0.1823, 0.5268, 0.1823, 0.5443, 0.1401, 0.5542, 0.1453, 0.5375, 0.1855, 0.1564, 0.7671, 0.1564, 0.8126, 0.1453, 0.8124, 0.1453, 0.7673, 0.1453, 0.7673, 0.1453, 0.8124, 0.1274, 0.8118, 0.1274, 0.7679, 0.3221, 0.4906, 0.2754, 0.4998, 0.2729, 0.4821, 0.3177, 0.4732, 0.3177, 0.4732, 0.2729, 0.4821, 0.2718, 0.471, 0.3145, 0.4625, 0.1622, 0.7671, 0.1622, 0.7188, 0.1733, 0.719, 0.1733, 0.7669, 0.1733, 0.7669, 0.1733, 0.719, 0.1912, 0.7196, 0.1912, 0.7663, 0.5289, 0.1309, 0.5553, 0.09133, 0.5697, 0.102, 0.5443, 0.1401, 0.5443, 0.1401, 0.5697, 0.102, 0.5783, 0.1091, 0.5542, 0.1453, 0.1564, 0.7188, 0.1564, 0.7671, 0.1453, 0.7669, 0.1453, 0.719, 0.1453, 0.719, 0.1453, 0.7669, 0.1274, 0.7663, 0.1274, 0.7196, 0.3676, 0.4719, 0.3237, 0.4901, 0.3177, 0.4732, 0.3599, 0.4557, 0.3599, 0.4557, 0.3177, 0.4732, 0.3145, 0.4625, 0.3547, 0.4458, 0.1622, 0.7188, 0.1622, 0.6696, 0.1733, 0.6698, 0.1733, 0.7186, 0.1733, 0.7186, 0.1733, 0.6698, 0.1912, 0.6704, 0.1912, 0.718, 0.5564, 0.09004, 0.59, 0.0564, 0.602, 0.06972, 0.5697, 0.102, 0.5697, 0.102, 0.602, 0.06972, 0.6091, 0.07834, 0.5783, 0.1091, 0.1564, 0.6696, 0.1564, 0.7188, 0.1453, 0.7186, 0.1453, 0.6698, 0.1453, 0.6698, 0.1453, 0.7186, 0.1274, 0.718, 0.1274, 0.6704, 0.4087, 0.4447, 0.3691, 0.4711, 0.3599, 0.4557, 0.398, 0.4303, 0.398, 0.4303, 0.3599, 0.4557, 0.3547, 0.4458, 0.3909, 0.4217, 0.1622, 0.6696, 0.1622, 0.6213, 0.1733, 0.6215, 0.1733, 0.6694, 0.1733, 0.6694, 0.1733, 0.6215, 0.1912, 0.6221, 0.1912, 0.6687, 0.5913, 0.05535, 0.6309, 0.02892, 0.6401, 0.04432, 0.602, 0.06972, 0.602, 0.06972, 0.6401, 0.04432, 0.6453, 0.05416, 0.6091, 0.07834, 0.1564, 0.6213, 0.1564, 0.6696, 0.1453, 0.6694, 0.1453, 0.6215, 0.1453, 0.6215, 0.1453, 0.6694, 0.1274, 0.6687, 0.1274, 0.6221, 0.4436, 0.41, 0.41, 0.4436, 0.398, 0.4303, 0.4303, 0.398, 0.4303, 0.398, 0.398, 0.4303, 0.3909, 0.4217, 0.4217, 0.3909, 0.1622, 0.6213, 0.1622, 0.5758, 0.1733, 0.576, 0.1733, 0.6211, 0.1733, 0.6211, 0.1733, 0.576, 0.1912, 0.5765, 0.1912, 0.6205, 0.6324, 0.02813, 0.6763, 0.009928, 0.6823, 0.02683, 0.6401, 0.04432, 0.6401, 0.04432, 0.6823, 0.02683, 0.6855, 0.0375, 0.6453, 0.05416, 0.1564, 0.5758, 0.1564, 0.6213, 0.1453, 0.6211, 0.1453, 0.576, 0.1453, 0.576, 0.1453, 0.6211, 0.1274, 0.6205, 0.1274, 0.5765, 0.4711, 0.3691, 0.4447, 0.4087, 0.4303, 0.398, 0.4557, 0.3599, 0.4557, 0.3599, 0.4303, 0.398, 0.4217, 0.3909, 0.4458, 0.3547, 0.1622, 0.5758, 0.1622, 0.5348, 0.1733, 0.535, 0.1733, 0.5756, 0.1733, 0.5756, 0.1733, 0.535, 0.1912, 0.5355, 0.1912, 0.5751, 0.6779, 0.009444, 0.7246, 0.0001632, 0.7271, 0.01791, 0.6823, 0.02683, 0.6823, 0.02683, 0.7271, 0.01791, 0.7282, 0.02901, 0.6855, 0.0375, 0.1564, 0.5348, 0.1564, 0.5758, 0.1453, 0.5756, 0.1453, 0.535, 0.1453, 0.535, 0.1453, 0.5756, 0.1274, 0.5751, 0.1274, 0.5355, 0.4901, 0.3237, 0.4719, 0.3676, 0.4557, 0.3599, 0.4732, 0.3177, 0.4732, 0.3177, 0.4557, 0.3599, 0.4458, 0.3547, 0.4625, 0.3145, 0.1622, 0.5348, 0.1622, 0.5, 0.1733, 0.5002, 0.1733, 0.5347, 0.1733, 0.5347, 0.1733, 0.5002, 0.1912, 0.5006, 0.1912, 0.5342, 0.7262, 3.349e-09, 0.7738, 1.157e-08, 0.7729, 0.01791, 0.7271, 0.01791, 0.7271, 0.01791, 0.7729, 0.01791, 0.7718, 0.02901, 0.7282, 0.02901, 0.1564, 0.5, 0.1564, 0.5348, 0.1453, 0.5347, 0.1453, 0.5002, 0.1453, 0.5002, 0.1453, 0.5347, 0.1274, 0.5342, 0.1274, 0.5006, 0.4998, 0.2754, 0.4906, 0.3221, 0.4732, 0.3177, 0.4821, 0.2729, 0.4821, 0.2729, 0.4732, 0.3177, 0.4625, 0.3145, 0.471, 0.2718, 0.02901, 0.5, 0.02901, 0.5348, 0.01791, 0.5347, 0.01791, 0.5002, 0.01791, 0.5002, 0.01791, 0.5347, 3.135e-08, 0.5342, 5.222e-08, 0.5006, 0.7754, 0.0001633, 0.8221, 0.009444, 0.8177, 0.02683, 0.7729, 0.01791, 0.7729, 0.01791, 0.8177, 0.02683, 0.8145, 0.0375, 0.7718, 0.02901, 0.03472, 0.5348, 0.03472, 0.5, 0.04582, 0.5002, 0.04582, 0.5347, 0.04582, 0.5347, 0.04582, 0.5002, 0.06372, 0.5006, 0.06372, 0.5342, 0.5, 0.2262, 0.5, 0.2738, 0.4821, 0.2729, 0.4821, 0.2271, 0.4821, 0.2271, 0.4821, 0.2729, 0.471, 0.2718, 0.471, 0.2282, 0.02901, 0.5348, 0.02901, 0.5758, 0.01791, 0.5756, 0.01791, 0.535, 0.01791, 0.535, 0.01791, 0.5756, 1.607e-08, 0.5751, 3.073e-08, 0.5355, 0.8237, 0.009928, 0.8676, 0.02813, 0.8599, 0.04432, 0.8177, 0.02683, 0.8177, 0.02683, 0.8599, 0.04432, 0.8547, 0.05416, 0.8145, 0.0375, 0.03472, 0.5758, 0.03472, 0.5348, 0.04582, 0.535, 0.04582, 0.5756, 0.04582, 0.5756, 0.04582, 0.535, 0.06372, 0.5355, 0.06372, 0.5751, 0.4906, 0.1779, 0.4998, 0.2246, 0.4821, 0.2271, 0.4732, 0.1823, 0.4732, 0.1823, 0.4821, 0.2271, 0.471, 0.2282, 0.4625, 0.1855, 0.02901, 0.5758, 0.02901, 0.6213, 0.01791, 0.6211, 0.01791, 0.576, 0.01791, 0.576, 0.01791, 0.6211, 5.367e-09, 0.6205, 1.563e-08, 0.5765, 0.8691, 0.02892, 0.9087, 0.05535, 0.898, 0.06972, 0.8599, 0.04432, 0.8599, 0.04432, 0.898, 0.06972, 0.8909, 0.07834, 0.8547, 0.05416, 0.03472, 0.6213, 0.03472, 0.5758, 0.04582, 0.576, 0.04582, 0.6211, 0.04582, 0.6211, 0.04582, 0.576, 0.06372, 0.5765, 0.06372, 0.6205, 0.4719, 0.1324, 0.4901, 0.1763, 0.4732, 0.1823, 0.4557, 0.1401, 0.4557, 0.1401, 0.4732, 0.1823, 0.4625, 0.1855, 0.4458, 0.1453, 0.02901, 0.6213, 0.02901, 0.6696, 0.01791, 0.6694, 0.01791, 0.6215, 0.01791, 0.6215, 0.01791, 0.6694, 6.236e-11, 0.6687, 5.098e-09, 0.6221, 0.91, 0.0564, 0.9436, 0.09004, 0.9303, 0.102, 0.898, 0.06972, 0.898, 0.06972, 0.9303, 0.102, 0.9217, 0.1091, 0.8909, 0.07834, 0.03472, 0.6696, 0.03472, 0.6213, 0.04582, 0.6215, 0.04582, 0.6694, 0.04582, 0.6694, 0.04582, 0.6215, 0.06372, 0.6221, 0.06372, 0.6687, 0.4447, 0.09133, 0.4711, 0.1309, 0.4557, 0.1401, 0.4303, 0.102, 0.4303, 0.102, 0.4557, 0.1401, 0.4458, 0.1453, 0.4217, 0.1091, 0.02901, 0.6696, 0.02901, 0.7188, 0.01791, 0.7186, 0.01791, 0.6698, 0.01791, 0.6698, 0.01791, 0.7186, 3.724e-10, 0.718, -1.932e-11, 0.6704, 0.9447, 0.09133, 0.9711, 0.1309, 0.9557, 0.1401, 0.9303, 0.102, 0.9303, 0.102, 0.9557, 0.1401, 0.9458, 0.1453, 0.9217, 0.1091, 0.03472, 0.7188, 0.03472, 0.6696, 0.04582, 0.6698, 0.04582, 0.7186, 0.04582, 0.7186, 0.04582, 0.6698, 0.06372, 0.6704, 0.06372, 0.718, 0.41, 0.0564, 0.4436, 0.09004, 0.4303, 0.102, 0.398, 0.06972, 0.398, 0.06972, 0.4303, 0.102, 0.4217, 0.1091, 0.3909, 0.07834, 0.02901, 0.7188, 0.02901, 0.7671, 0.01791, 0.7669, 0.01791, 0.719, 0.01791, 0.719, 0.01791, 0.7669, 6.294e-09, 0.7663, 4.815e-10, 0.7196, 0.9719, 0.1324, 0.9901, 0.1763, 0.9732, 0.1823, 0.9557, 0.1401, 0.9557, 0.1401, 0.9732, 0.1823, 0.9625, 0.1855, 0.9458, 0.1453, 0.03472, 0.7671, 0.03472, 0.7188, 0.04582, 0.719, 0.04582, 0.7669, 0.04582, 0.7669, 0.04582, 0.719, 0.06372, 0.7196, 0.06372, 0.7663, 0.3691, 0.02892, 0.4087, 0.05535, 0.398, 0.06972, 0.3599, 0.04432, 0.3599, 0.04432, 0.398, 0.06972, 0.3909, 0.07834, 0.3547, 0.05416, 0.02901, 0.7671, 0.02901, 0.8126, 0.01791, 0.8124, 0.01791, 0.7673, 0.01791, 0.7673, 0.01791, 0.8124, 1.803e-08, 0.8118, 6.598e-09, 0.7679, 0.9906, 0.1779, 0.9998, 0.2246, 0.9821, 0.2271, 0.9732, 0.1823, 0.9732, 0.1823, 0.9821, 0.2271, 0.971, 0.2282, 0.9625, 0.1855, 0.03472, 0.8126, 0.03472, 0.7671, 0.04582, 0.7673, 0.04582, 0.8124, 0.04582, 0.8124, 0.04582, 0.7673, 0.06372, 0.7679, 0.06372, 0.8118, 0.3237, 0.009928, 0.3676, 0.02813, 0.3599, 0.04432, 0.3177, 0.02683, 0.3177, 0.02683, 0.3599, 0.04432, 0.3547, 0.05416, 0.3145, 0.0375, 0.02901, 0.8126, 0.02901, 0.8536, 0.01791, 0.8534, 0.01791, 0.8128, 0.01791, 0.8128, 0.01791, 0.8534, 3.275e-08, 0.8529, 1.849e-08, 0.8133, 1.0, 0.2262, 1.0, 0.2738, 0.9821, 0.2729, 0.9821, 0.2271, 0.9821, 0.2271, 0.9821, 0.2729, 0.971, 0.2718, 0.971, 0.2282, 0.03472, 0.8536, 0.03472, 0.8126, 0.04582, 0.8128, 0.04582, 0.8534, 0.04582, 0.8534, 0.04582, 0.8128, 0.06372, 0.8133, 0.06372, 0.8529, 0.2754, 0.0001633, 0.3221, 0.009444, 0.3177, 0.02683, 0.2729, 0.01791, 0.2729, 0.01791, 0.3177, 0.02683, 0.3145, 0.0375, 0.2718, 0.02901, 0.02901, 0.8536, 0.02901, 0.8884, 0.01791, 0.8882, 0.01791, 0.8537, 0.01791, 0.8537, 0.01791, 0.8882, 5.225e-08, 0.8878, 3.333e-08, 0.8541, 0.9998, 0.2754, 0.9906, 0.3221, 0.9732, 0.3177, 0.9821, 0.2729, 0.9821, 0.2729, 0.9732, 0.3177, 0.9625, 0.3145, 0.971, 0.2718, 0.03472, 0.8884, 0.03472, 0.8536, 0.04582, 0.8537, 0.04582, 0.8882, 0.04582, 0.8882, 0.04582, 0.8537, 0.06372, 0.8541, 0.06372, 0.8878, 0.2262, 1.266e-08, 0.2738, 1.171e-08, 0.2729, 0.01791, 0.2271, 0.01791, 0.2271, 0.01791, 0.2729, 0.01791, 0.2718, 0.02901, 0.2282, 0.02901, 0.09273, 0.5, 0.09273, 0.5409, 0.08163, 0.5408, 0.08163, 0.5002, 0.08163, 0.5002, 0.08163, 0.5408, 0.06372, 0.5403, 0.06372, 0.5007, 0.9901, 0.3237, 0.9719, 0.3676, 0.9557, 0.3599, 0.9732, 0.3177, 0.9732, 0.3177, 0.9557, 0.3599, 0.9458, 0.3547, 0.9625, 0.3145, 0.09844, 0.5409, 0.09844, 0.5, 0.1095, 0.5002, 0.1095, 0.5408, 0.1095, 0.5408, 0.1095, 0.5002, 0.1274, 0.5007, 0.1274, 0.5403, 0.1779, 0.009444, 0.2246, 0.0001632, 0.2271, 0.01791, 0.1823, 0.02683, 0.1823, 0.02683, 0.2271, 0.01791, 0.2282, 0.02901, 0.1855, 0.0375, 0.09273, 0.5409, 0.09273, 0.5864, 0.08163, 0.5862, 0.08163, 0.5411, 0.08163, 0.5411, 0.08163, 0.5862, 0.06372, 0.5857, 0.06372, 0.5417, 0.9711, 0.3691, 0.9447, 0.4087, 0.9303, 0.398, 0.9557, 0.3599, 0.9557, 0.3599, 0.9303, 0.398, 0.9217, 0.3909, 0.9458, 0.3547, 0.09844, 0.5864, 0.09844, 0.5409, 0.1095, 0.5411, 0.1095, 0.5862, 0.1095, 0.5862, 0.1095, 0.5411, 0.1274, 0.5417, 0.1274, 0.5857, 0.1324, 0.02813, 0.1763, 0.009928, 0.1823, 0.02683, 0.1401, 0.04432, 0.1401, 0.04432, 0.1823, 0.02683, 0.1855, 0.0375, 0.1453, 0.05416, 0.09273, 0.5864, 0.09273, 0.6347, 0.08163, 0.6345, 0.08163, 0.5867, 0.08163, 0.5867, 0.08163, 0.6345, 0.06372, 0.6339, 0.06372, 0.5873, 0.9436, 0.41, 0.91, 0.4436, 0.898, 0.4303, 0.9303, 0.398, 0.9303, 0.398, 0.898, 0.4303, 0.8909, 0.4217, 0.9217, 0.3909, 0.09844, 0.6347, 0.09844, 0.5864, 0.1095, 0.5867, 0.1095, 0.6345, 0.1095, 0.6345, 0.1095, 0.5867, 0.1274, 0.5873, 0.1274, 0.6339, 0.09133, 0.05535, 0.1309, 0.02892, 0.1401, 0.04432, 0.102, 0.06972, 0.102, 0.06972, 0.1401, 0.04432, 0.1453, 0.05416, 0.1091, 0.07834, 0.8909, 0.4217, 0.8547, 0.4458, 0.8145, 0.4625, 0.7718, 0.471, 0.7282, 0.471, 0.6855, 0.4625, 0.6453, 0.4458, 0.6091, 0.4217, 0.5783, 0.3909, 0.5542, 0.3547, 0.5375, 0.3145, 0.529, 0.2718, 0.529, 0.2282, 0.5375, 0.1855, 0.5542, 0.1453, 0.5783, 0.1091, 0.6091, 0.07834, 0.6453, 0.05416, 0.6855, 0.0375, 0.7282, 0.02901, 0.7718, 0.02901, 0.8145, 0.0375, 0.8547, 0.05416, 0.8909, 0.07834, 0.9217, 0.1091, 0.9458, 0.1453, 0.9625, 0.1855, 0.971, 0.2282, 0.971, 0.2718, 0.9625, 0.3145, 0.9458, 0.3547, 0.9217, 0.3909])
me_cylinder.materials.append(mat_board)
me_cylinder.update()

# ---- objects
ob_cylinder = bpy.data.objects.new('Cylinder', me_cylinder)

# ---- transforms, parenting, visibility, modifiers, constraints
ob_cylinder.location = (0.0, 0.0, 0.0)
_m = ob_cylinder.modifiers.new('Smooth by Angle', 'NODES')
_m.node_group = ng_smooth_by_angle
_m.use_pin_to_last = True
_m.show_group_selector = False

# ---- collection membership
col_collection.objects.link(ob_cylinder)

# ---- scene / render settings (as saved in the file)
scene.frame_start = 1; scene.frame_end = 250; scene.frame_set(1)
scene.render.engine = 'BLENDER_EEVEE_NEXT'
bpy.context.view_layer.update()

# ---- added for rendering (the .blend has no active camera and no usable light): camera, sun
cam_auto = bpy.data.cameras.new('AutoCamera')
cam_auto.lens = 50.0
cam_auto.sensor_width = 36.0
cam_auto.clip_end = 1000.0
ob_auto_camera = bpy.data.objects.new('AutoCamera', cam_auto)
scene.collection.objects.link(ob_auto_camera)
ob_auto_camera.location = (2.62743, -3.15292, 2.10195)
ob_auto_camera.rotation_euler = (1.09748, -7.21219e-08, 0.694738)
scene.camera = ob_auto_camera
light_auto_sun = bpy.data.lights.new('AutoSun', 'SUN')
light_auto_sun.energy = 3.0
light_auto_sun.angle = 0.0523599
ob_auto_sun = bpy.data.objects.new('AutoSun', light_auto_sun)
scene.collection.objects.link(ob_auto_sun)
ob_auto_sun.rotation_euler = (0.872665, 0.174533, 0.523599)
bpy.context.view_layer.update()
